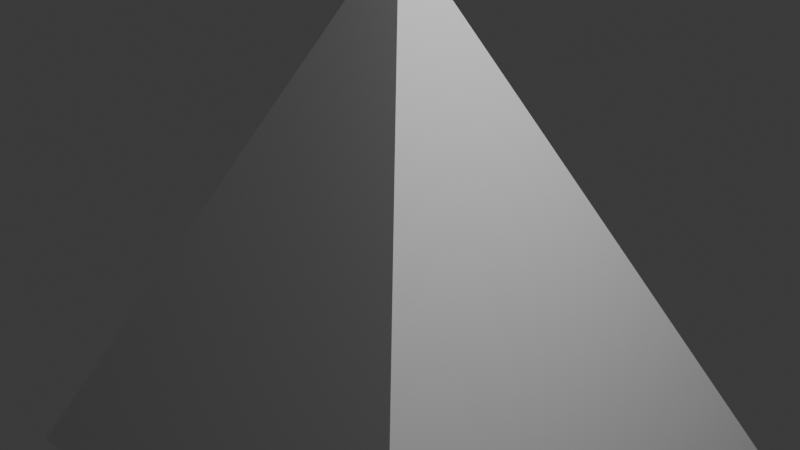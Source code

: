 # Source: Pyramide.blend  (saved by Blender 5.0.118; exported with 4.5.12 LTS)
import bpy
from mathutils import Matrix  # noqa: F401  (used for matrix-valued properties, if any)

bpy.ops.wm.read_factory_settings(use_empty=True)
scene = bpy.context.scene
scene.name = 'Scene'

# ---- collections
col_collection = bpy.data.collections.new('Collection'); scene.collection.children.link(col_collection)

# ---- materials (node trees are filled in below, after node groups)
mat_material = bpy.data.materials.new('Material')
mat_material.alpha_threshold = 0.0
mat_material.use_backface_culling_lightprobe_volume = False
mat_material.roughness = 0.5
mat_material.line_color = (0.0, 0.0, 0.0, 1.0)

# ---- material node trees
mat_material.use_nodes = True; mat_material.node_tree.nodes.clear()
_N = mat_material.node_tree.nodes; _L = mat_material.node_tree.links
n0 = _N.new('ShaderNodeOutputMaterial'); n0.name = 'Material Output'; n0.location = (200, 100)
n1 = _N.new('ShaderNodeBsdfPrincipled'); n1.name = 'Principled BSDF'; n1.location = (-200, 100)
_L.new(n1.outputs[0], n0.inputs[0])
n0.is_active_output = True

# ---- world
world_world = bpy.data.worlds.new('World'); scene.world = world_world
world_world.use_nodes = True; world_world.node_tree.nodes.clear()
_N = world_world.node_tree.nodes; _L = world_world.node_tree.links
n0 = _N.new('ShaderNodeOutputWorld'); n0.name = 'World Output'; n0.location = (200, 100)
n1 = _N.new('ShaderNodeBackground'); n1.name = 'Background'; n1.location = (-200, 100)
n1.inputs[0].default_value = (0.05088, 0.05088, 0.05088, 1.0)
_L.new(n1.outputs[0], n0.inputs[0])
n0.is_active_output = True
world_world.color = (0.05088, 0.05088, 0.05088)
world_world.sun_shadow_jitter_overblur = 0.0

# ---- cameras
cam_camera = bpy.data.cameras.new('Camera')
cam_camera.clip_end = 100.0
cam_camera.ortho_scale = 7.314

# ---- lights
light_light = bpy.data.lights.new('Light', 'POINT')
light_light.energy = 1000.0
light_light.shadow_soft_size = 0.1

# ---- meshes
me_cube = bpy.data.meshes.new('Cube')
me_cube.from_pydata([(0.0604, 0.0604, 2.841), (2.841, 2.841, -2.841), (0.0604, -0.0604, 2.841), (2.841, -2.841, -2.841), (-0.0604, 0.0604, 2.841), (-2.841, 2.841, -2.841), (-0.0604, -0.0604, 2.841), (-2.841, -2.841, -2.841)], [], [(0, 4, 6, 2), (3, 2, 6, 7), (7, 6, 4, 5), (5, 1, 3, 7), (1, 0, 2, 3), (5, 4, 0, 1)])
_uv = me_cube.uv_layers.new(name='UVMap')
_uv.uv.foreach_set('vector', [0.625, 0.5, 0.875, 0.5, 0.875, 0.75, 0.625, 0.75, 0.375, 0.75, 0.625, 0.75, 0.625, 1.0, 0.375, 1.0, 0.375, 0.0, 0.625, 0.0, 0.625, 0.25, 0.375, 0.25, 0.125, 0.5, 0.375, 0.5, 0.375, 0.75, 0.125, 0.75, 0.375, 0.5, 0.625, 0.5, 0.625, 0.75, 0.375, 0.75, 0.375, 0.25, 0.625, 0.25, 0.625, 0.5, 0.375, 0.5])
me_cube.materials.append(mat_material)
me_cube.use_mirror_vertex_groups = False
me_cube.update()

# ---- objects
ob_cube = bpy.data.objects.new('Cube', me_cube)
ob_light = bpy.data.objects.new('Light', light_light)
ob_camera = bpy.data.objects.new('Camera', cam_camera)

# ---- transforms, parenting, visibility, modifiers, constraints
ob_cube.location = (0.0, 0.0, 0.0)
ob_cube.lock_rotations_4d = False
ob_cube.empty_display_type = 'ARROWS'
ob_cube.lineart.crease_threshold = 0.0
ob_light.location = (4.076, 1.005, 5.904)
ob_light.rotation_euler = (0.6503, 0.05522, 1.866)
ob_light.lock_rotations_4d = False
ob_light.empty_display_type = 'ARROWS'
ob_light.color = (0.0, 0.0, 0.0, 0.0)
ob_light.lineart.crease_threshold = 0.0
ob_camera.location = (7.359, -6.926, 4.958)
ob_camera.rotation_euler = (1.109, 0.0, 0.8149)
ob_camera.lock_rotations_4d = False
ob_camera.empty_display_type = 'ARROWS'
ob_camera.color = (0.0, 0.0, 0.0, 0.0)
ob_camera.display_type = 'WIRE'
ob_camera.lineart.crease_threshold = 0.0

# ---- collection membership
col_collection.objects.link(ob_cube)
col_collection.objects.link(ob_light)
col_collection.objects.link(ob_camera)

# ---- scene / render settings (as saved in the file)
scene.camera = ob_camera
scene.frame_start = 1; scene.frame_end = 250; scene.frame_set(1)
scene.render.engine = 'BLENDER_EEVEE_NEXT'
scene.render.bake_bias = 0.0
scene.render.bake_samples = 0
scene.cycles.sampling_pattern = 'TABULATED_SOBOL'
scene.eevee.use_volume_custom_range = False
bpy.context.view_layer.update()

